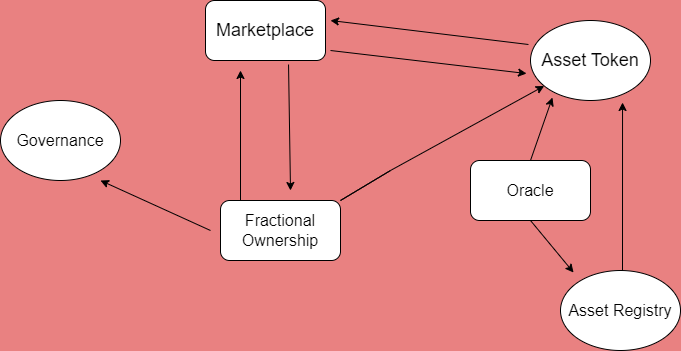

The diagram above was exported from draw.io. Its source (the exported page's mxGraphModel, read from the mxfile embedded in the PNG):
<mxGraphModel dx="1434" dy="772" grid="1" gridSize="10" guides="1" tooltips="1" connect="1" arrows="1" fold="1" page="1" pageScale="1" pageWidth="850" pageHeight="1100" background="#e98181" math="0" shadow="0">
  <root>
    <mxCell id="0" />
    <mxCell id="1" parent="0" />
    <mxCell id="SzB8ceKU0SMh1DJy5ijZ-1" value="&lt;font style=&quot;font-size: 18px;&quot;&gt;Marketplace&lt;/font&gt;" style="rounded=1;whiteSpace=wrap;html=1;" vertex="1" parent="1">
      <mxGeometry x="305" y="230" width="120" height="60" as="geometry" />
    </mxCell>
    <mxCell id="SzB8ceKU0SMh1DJy5ijZ-2" value="&lt;font size=&quot;3&quot;&gt;Fractional&lt;br&gt;Ownership&lt;/font&gt;" style="rounded=1;whiteSpace=wrap;html=1;" vertex="1" parent="1">
      <mxGeometry x="320" y="430" width="120" height="60" as="geometry" />
    </mxCell>
    <mxCell id="SzB8ceKU0SMh1DJy5ijZ-3" value="&lt;font style=&quot;font-size: 18px;&quot;&gt;Asset Token&lt;/font&gt;" style="ellipse;whiteSpace=wrap;html=1;" vertex="1" parent="1">
      <mxGeometry x="630" y="250" width="120" height="80" as="geometry" />
    </mxCell>
    <mxCell id="SzB8ceKU0SMh1DJy5ijZ-4" value="&lt;font size=&quot;3&quot;&gt;Oracle&lt;/font&gt;" style="rounded=1;whiteSpace=wrap;html=1;" vertex="1" parent="1">
      <mxGeometry x="570" y="390" width="120" height="60" as="geometry" />
    </mxCell>
    <mxCell id="SzB8ceKU0SMh1DJy5ijZ-5" value="&lt;font size=&quot;3&quot;&gt;Asset Registry&lt;/font&gt;" style="ellipse;whiteSpace=wrap;html=1;" vertex="1" parent="1">
      <mxGeometry x="660" y="500" width="120" height="80" as="geometry" />
    </mxCell>
    <mxCell id="SzB8ceKU0SMh1DJy5ijZ-9" value="&lt;font size=&quot;3&quot;&gt;Governance&lt;/font&gt;" style="ellipse;whiteSpace=wrap;html=1;" vertex="1" parent="1">
      <mxGeometry x="100" y="330" width="120" height="80" as="geometry" />
    </mxCell>
    <mxCell id="SzB8ceKU0SMh1DJy5ijZ-11" value="" style="endArrow=classic;html=1;rounded=0;entryX=-0.033;entryY=0.663;entryDx=0;entryDy=0;entryPerimeter=0;" edge="1" parent="1" target="SzB8ceKU0SMh1DJy5ijZ-3">
      <mxGeometry width="50" height="50" relative="1" as="geometry">
        <mxPoint x="430" y="280" as="sourcePoint" />
        <mxPoint x="480" y="230" as="targetPoint" />
      </mxGeometry>
    </mxCell>
    <mxCell id="SzB8ceKU0SMh1DJy5ijZ-12" value="" style="endArrow=classic;html=1;rounded=0;exitX=-0.017;exitY=0.3;exitDx=0;exitDy=0;exitPerimeter=0;" edge="1" parent="1" source="SzB8ceKU0SMh1DJy5ijZ-3">
      <mxGeometry width="50" height="50" relative="1" as="geometry">
        <mxPoint x="510" y="230" as="sourcePoint" />
        <mxPoint x="430" y="250" as="targetPoint" />
      </mxGeometry>
    </mxCell>
    <mxCell id="SzB8ceKU0SMh1DJy5ijZ-13" value="" style="endArrow=classic;html=1;rounded=0;entryX=0.183;entryY=0.963;entryDx=0;entryDy=0;entryPerimeter=0;" edge="1" parent="1" target="SzB8ceKU0SMh1DJy5ijZ-3">
      <mxGeometry width="50" height="50" relative="1" as="geometry">
        <mxPoint x="630" y="390" as="sourcePoint" />
        <mxPoint x="680" y="340" as="targetPoint" />
      </mxGeometry>
    </mxCell>
    <mxCell id="SzB8ceKU0SMh1DJy5ijZ-14" value="" style="endArrow=classic;html=1;rounded=0;entryX=0.767;entryY=1.025;entryDx=0;entryDy=0;entryPerimeter=0;" edge="1" parent="1" target="SzB8ceKU0SMh1DJy5ijZ-3">
      <mxGeometry width="50" height="50" relative="1" as="geometry">
        <mxPoint x="722" y="500" as="sourcePoint" />
        <mxPoint x="742" y="390" as="targetPoint" />
      </mxGeometry>
    </mxCell>
    <mxCell id="SzB8ceKU0SMh1DJy5ijZ-15" value="" style="endArrow=classic;html=1;rounded=0;entryX=0.192;entryY=0.025;entryDx=0;entryDy=0;entryPerimeter=0;" edge="1" parent="1">
      <mxGeometry width="50" height="50" relative="1" as="geometry">
        <mxPoint x="630" y="450" as="sourcePoint" />
        <mxPoint x="673.04" y="502" as="targetPoint" />
      </mxGeometry>
    </mxCell>
    <mxCell id="SzB8ceKU0SMh1DJy5ijZ-16" value="" style="endArrow=classic;html=1;rounded=0;exitX=0.692;exitY=1.067;exitDx=0;exitDy=0;exitPerimeter=0;" edge="1" parent="1" source="SzB8ceKU0SMh1DJy5ijZ-1">
      <mxGeometry width="50" height="50" relative="1" as="geometry">
        <mxPoint x="480" y="350" as="sourcePoint" />
        <mxPoint x="390" y="420" as="targetPoint" />
      </mxGeometry>
    </mxCell>
    <mxCell id="SzB8ceKU0SMh1DJy5ijZ-17" value="" style="endArrow=classic;html=1;rounded=0;" edge="1" parent="1">
      <mxGeometry width="50" height="50" relative="1" as="geometry">
        <mxPoint x="340" y="430" as="sourcePoint" />
        <mxPoint x="340" y="300" as="targetPoint" />
      </mxGeometry>
    </mxCell>
    <mxCell id="SzB8ceKU0SMh1DJy5ijZ-19" value="" style="endArrow=classic;html=1;rounded=0;" edge="1" parent="1">
      <mxGeometry width="50" height="50" relative="1" as="geometry">
        <mxPoint x="310" y="460" as="sourcePoint" />
        <mxPoint x="200" y="410" as="targetPoint" />
      </mxGeometry>
    </mxCell>
    <mxCell id="SzB8ceKU0SMh1DJy5ijZ-20" value="" style="endArrow=classic;html=1;rounded=0;" edge="1" parent="1" target="SzB8ceKU0SMh1DJy5ijZ-3">
      <mxGeometry width="50" height="50" relative="1" as="geometry">
        <mxPoint x="490" y="400" as="sourcePoint" />
        <mxPoint x="630" y="350" as="targetPoint" />
        <Array as="points">
          <mxPoint x="440" y="430" />
          <mxPoint x="490" y="400" />
        </Array>
      </mxGeometry>
    </mxCell>
  </root>
</mxGraphModel>